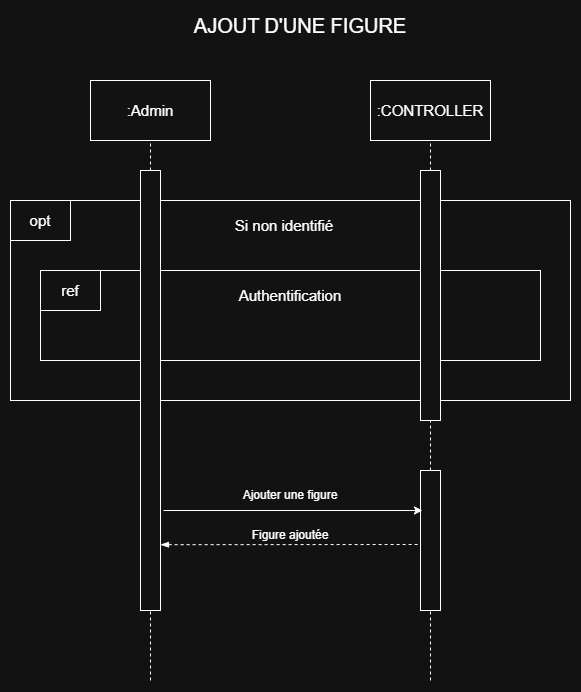

The diagram above was exported from draw.io. Its source (the exported page's mxGraphModel, read from the mxfile embedded in the PNG):
<mxGraphModel dx="1434" dy="836" grid="1" gridSize="10" guides="1" tooltips="1" connect="1" arrows="1" fold="1" page="1" pageScale="1" pageWidth="827" pageHeight="1169" math="0" shadow="0">
  <root>
    <mxCell id="0" />
    <mxCell id="1" parent="0" />
    <mxCell id="D_7l4_zJ2AWCJh06F7wR-1" value="&lt;font style=&quot;font-size: 15px;&quot;&gt;:Admin&lt;/font&gt;" style="rounded=0;whiteSpace=wrap;html=1;" parent="1" vertex="1">
      <mxGeometry x="214" y="270" width="120" height="60" as="geometry" />
    </mxCell>
    <mxCell id="D_7l4_zJ2AWCJh06F7wR-2" value="&lt;font style=&quot;font-size: 15px;&quot;&gt;:CONTROLLER&lt;/font&gt;" style="rounded=0;whiteSpace=wrap;html=1;" parent="1" vertex="1">
      <mxGeometry x="494" y="270" width="120" height="60" as="geometry" />
    </mxCell>
    <mxCell id="D_7l4_zJ2AWCJh06F7wR-3" value="" style="rounded=0;whiteSpace=wrap;html=1;" parent="1" vertex="1">
      <mxGeometry x="134" y="390" width="560" height="200" as="geometry" />
    </mxCell>
    <mxCell id="D_7l4_zJ2AWCJh06F7wR-5" value="&lt;font style=&quot;font-size: 15px;&quot;&gt;opt&lt;/font&gt;" style="rounded=0;whiteSpace=wrap;html=1;" parent="1" vertex="1">
      <mxGeometry x="134" y="390" width="60" height="40" as="geometry" />
    </mxCell>
    <mxCell id="D_7l4_zJ2AWCJh06F7wR-6" value="&lt;font style=&quot;font-size: 15px;&quot;&gt;Si non identifié&lt;/font&gt;" style="text;strokeColor=none;align=center;fillColor=none;html=1;verticalAlign=middle;whiteSpace=wrap;rounded=0;" parent="1" vertex="1">
      <mxGeometry x="348" y="400" width="120" height="30" as="geometry" />
    </mxCell>
    <mxCell id="D_7l4_zJ2AWCJh06F7wR-7" value="" style="rounded=0;whiteSpace=wrap;html=1;" parent="1" vertex="1">
      <mxGeometry x="164" y="460" width="500" height="90" as="geometry" />
    </mxCell>
    <mxCell id="D_7l4_zJ2AWCJh06F7wR-8" value="&lt;font style=&quot;font-size: 15px;&quot;&gt;Authentification&lt;/font&gt;" style="text;strokeColor=none;align=center;fillColor=none;html=1;verticalAlign=middle;whiteSpace=wrap;rounded=0;" parent="1" vertex="1">
      <mxGeometry x="354" y="470" width="120" height="30" as="geometry" />
    </mxCell>
    <mxCell id="D_7l4_zJ2AWCJh06F7wR-9" value="&lt;font style=&quot;font-size: 15px;&quot;&gt;ref&lt;/font&gt;" style="rounded=0;whiteSpace=wrap;html=1;" parent="1" vertex="1">
      <mxGeometry x="164" y="460" width="60" height="40" as="geometry" />
    </mxCell>
    <mxCell id="D_7l4_zJ2AWCJh06F7wR-10" value="" style="endArrow=none;dashed=1;html=1;rounded=0;entryX=0.5;entryY=1;entryDx=0;entryDy=0;" parent="1" target="D_7l4_zJ2AWCJh06F7wR-1" edge="1">
      <mxGeometry width="50" height="50" relative="1" as="geometry">
        <mxPoint x="274" y="360" as="sourcePoint" />
        <mxPoint x="494" y="350" as="targetPoint" />
      </mxGeometry>
    </mxCell>
    <mxCell id="D_7l4_zJ2AWCJh06F7wR-11" value="" style="endArrow=none;dashed=1;html=1;rounded=0;entryX=0.5;entryY=1;entryDx=0;entryDy=0;" parent="1" target="D_7l4_zJ2AWCJh06F7wR-2" edge="1">
      <mxGeometry width="50" height="50" relative="1" as="geometry">
        <mxPoint x="554" y="360" as="sourcePoint" />
        <mxPoint x="284" y="340" as="targetPoint" />
      </mxGeometry>
    </mxCell>
    <mxCell id="D_7l4_zJ2AWCJh06F7wR-12" value="" style="rounded=0;whiteSpace=wrap;html=1;" parent="1" vertex="1">
      <mxGeometry x="264" y="360" width="20" height="440" as="geometry" />
    </mxCell>
    <mxCell id="D_7l4_zJ2AWCJh06F7wR-13" value="" style="rounded=0;whiteSpace=wrap;html=1;" parent="1" vertex="1">
      <mxGeometry x="544" y="360" width="20" height="250" as="geometry" />
    </mxCell>
    <mxCell id="D_7l4_zJ2AWCJh06F7wR-15" value="&lt;font style=&quot;font-size: 20px;&quot;&gt;AJOUT D'UNE FIGURE&lt;/font&gt;" style="text;strokeColor=none;align=center;fillColor=none;html=1;verticalAlign=middle;whiteSpace=wrap;rounded=0;" parent="1" vertex="1">
      <mxGeometry x="314" y="200" width="220" height="30" as="geometry" />
    </mxCell>
    <mxCell id="D_7l4_zJ2AWCJh06F7wR-16" value="" style="endArrow=none;dashed=1;html=1;rounded=0;entryX=0.5;entryY=1;entryDx=0;entryDy=0;exitX=0.5;exitY=0;exitDx=0;exitDy=0;" parent="1" source="D_7l4_zJ2AWCJh06F7wR-17" target="D_7l4_zJ2AWCJh06F7wR-13" edge="1">
      <mxGeometry width="50" height="50" relative="1" as="geometry">
        <mxPoint x="554" y="630" as="sourcePoint" />
        <mxPoint x="564" y="340" as="targetPoint" />
      </mxGeometry>
    </mxCell>
    <mxCell id="D_7l4_zJ2AWCJh06F7wR-17" value="" style="rounded=0;whiteSpace=wrap;html=1;" parent="1" vertex="1">
      <mxGeometry x="544" y="660" width="20" height="140" as="geometry" />
    </mxCell>
    <mxCell id="D_7l4_zJ2AWCJh06F7wR-18" value="" style="endArrow=none;dashed=1;html=1;rounded=0;entryX=0.5;entryY=1;entryDx=0;entryDy=0;" parent="1" target="D_7l4_zJ2AWCJh06F7wR-17" edge="1">
      <mxGeometry width="50" height="50" relative="1" as="geometry">
        <mxPoint x="554" y="870" as="sourcePoint" />
        <mxPoint x="564" y="620" as="targetPoint" />
      </mxGeometry>
    </mxCell>
    <mxCell id="D_7l4_zJ2AWCJh06F7wR-19" value="" style="endArrow=none;dashed=1;html=1;rounded=0;entryX=0.5;entryY=1;entryDx=0;entryDy=0;" parent="1" target="D_7l4_zJ2AWCJh06F7wR-12" edge="1">
      <mxGeometry width="50" height="50" relative="1" as="geometry">
        <mxPoint x="274" y="870" as="sourcePoint" />
        <mxPoint x="564" y="920" as="targetPoint" />
      </mxGeometry>
    </mxCell>
    <mxCell id="D_7l4_zJ2AWCJh06F7wR-20" value="" style="endArrow=classic;html=1;rounded=0;" parent="1" edge="1">
      <mxGeometry width="50" height="50" relative="1" as="geometry">
        <mxPoint x="287" y="700" as="sourcePoint" />
        <mxPoint x="546" y="700" as="targetPoint" />
      </mxGeometry>
    </mxCell>
    <mxCell id="D_7l4_zJ2AWCJh06F7wR-21" value="Ajouter une figure" style="text;strokeColor=none;align=center;fillColor=none;html=1;verticalAlign=middle;whiteSpace=wrap;rounded=0;" parent="1" vertex="1">
      <mxGeometry x="329" y="670" width="170" height="30" as="geometry" />
    </mxCell>
    <mxCell id="D_7l4_zJ2AWCJh06F7wR-22" value="" style="endArrow=none;dashed=1;html=1;rounded=0;entryX=0;entryY=0.25;entryDx=0;entryDy=0;exitX=1;exitY=0.585;exitDx=0;exitDy=0;exitPerimeter=0;startArrow=blockThin;startFill=1;" parent="1" edge="1">
      <mxGeometry width="50" height="50" relative="1" as="geometry">
        <mxPoint x="284" y="734.1999999999998" as="sourcePoint" />
        <mxPoint x="544" y="734.0000000000001" as="targetPoint" />
      </mxGeometry>
    </mxCell>
    <mxCell id="D_7l4_zJ2AWCJh06F7wR-23" value="Figure ajoutée" style="text;strokeColor=none;align=center;fillColor=none;html=1;verticalAlign=middle;whiteSpace=wrap;rounded=0;" parent="1" vertex="1">
      <mxGeometry x="329" y="710" width="170" height="30" as="geometry" />
    </mxCell>
  </root>
</mxGraphModel>